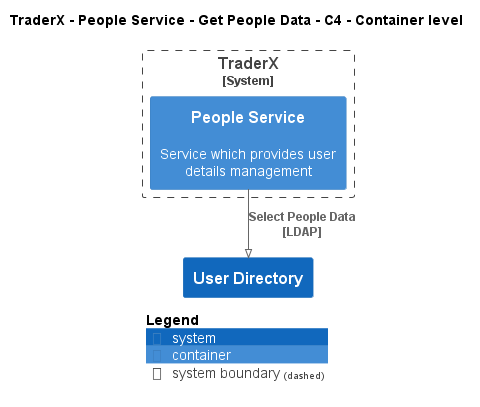

The diagram above was rendered by PlantUML. Its source (embedded in the PNG):
@startuml
!pragma layout smetana
!include ..\..\..\..\..\..\..\.c4s\C4_Container.puml

AddElementTag("c4interflow:lifecycle:new", $bgColor=green, $fontColor=#ffffff, $borderColor=green, $shadowing="False")
AddElementTag("c4interflow:lifecycle:changed", $bgColor=orange, $fontColor=#ffffff, $borderColor=orange, $shadowing="False")
AddElementTag("c4interflow:lifecycle:removed", $bgColor=red, $fontColor=#ffffff, $borderColor=red, $shadowing="False")

AddRelTag("c4interflow:lifecycle:new", $textColor=green, $lineColor=green)
AddRelTag("c4interflow:lifecycle:changed", $textColor=orange, $lineColor=orange)
AddRelTag("c4interflow:lifecycle:removed", $textColor=red, $lineColor=red)

SHOW_PERSON_PORTRAIT()
LAYOUT_TOP_DOWN()

skinparam linetype polyline

title TraderX - People Service - Get People Data - C4 - Container level


System_Boundary(TraderX.SoftwareSystems.TraderX, "TraderX") {
    Container(TraderX.SoftwareSystems.TraderX.Containers.PeopleService, "People Service", "", "Service which provides user details management")
}
System(TraderX.SoftwareSystems.UserDirectory, "User Directory", "")

Rel(TraderX.SoftwareSystems.TraderX.Containers.PeopleService, TraderX.SoftwareSystems.UserDirectory, "Select People Data\n[LDAP]", $tags='protocol:ldap')


SHOW_LEGEND()
@enduml